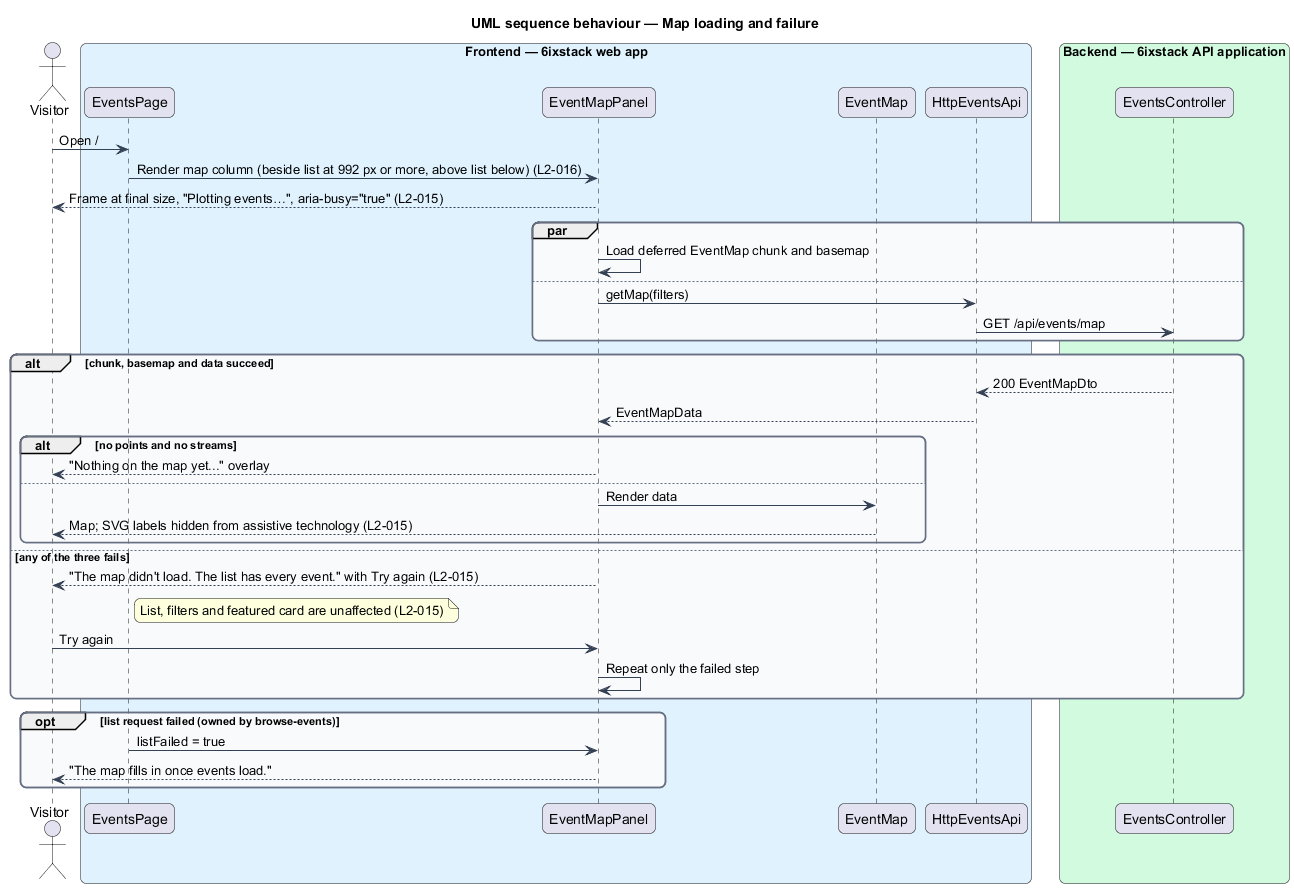

The diagram above was rendered by PlantUML. Its source (embedded in the PNG):
@startuml
title UML sequence behaviour — Map loading and failure
skinparam backgroundColor #FFFFFF
skinparam shadowing false
skinparam roundcorner 12
skinparam defaultFontName Arial
skinparam ArrowColor #344054
skinparam rectangle {
  BorderColor #344054
  FontColor #101828
}
skinparam package {
  BorderColor #667085
  FontColor #101828
  BackgroundColor #F9FAFB
}
actor "Visitor" as actor
box "Frontend — 6ixstack web app" #E0F2FE
  participant "EventsPage" as page
  participant "EventMapPanel" as panel
  participant "EventMap" as map
  participant "HttpEventsApi" as client
end box
box "Backend — 6ixstack API application" #D1FADF
  participant "EventsController" as controller
end box
actor -> page : Open /
page -> panel : Render map column (beside list at 992 px or more, above list below) (L2-016)
panel --> actor : Frame at final size, "Plotting events…", aria-busy="true" (L2-015)
par
  panel -> panel : Load deferred EventMap chunk and basemap
else
  panel -> client : getMap(filters)
  client -> controller : GET /api/events/map
end
alt chunk, basemap and data succeed
  controller --> client : 200 EventMapDto
  client --> panel : EventMapData
  alt no points and no streams
    panel --> actor : "Nothing on the map yet..." overlay
  else
    panel -> map : Render data
    map --> actor : Map; SVG labels hidden from assistive technology (L2-015)
  end
else any of the three fails
  panel --> actor : "The map didn't load. The list has every event." with Try again (L2-015)
  note right of page : List, filters and featured card are unaffected (L2-015)
  actor -> panel : Try again
  panel -> panel : Repeat only the failed step
end
opt list request failed (owned by browse-events)
  page -> panel : listFailed = true
  panel --> actor : "The map fills in once events load."
end
@enduml